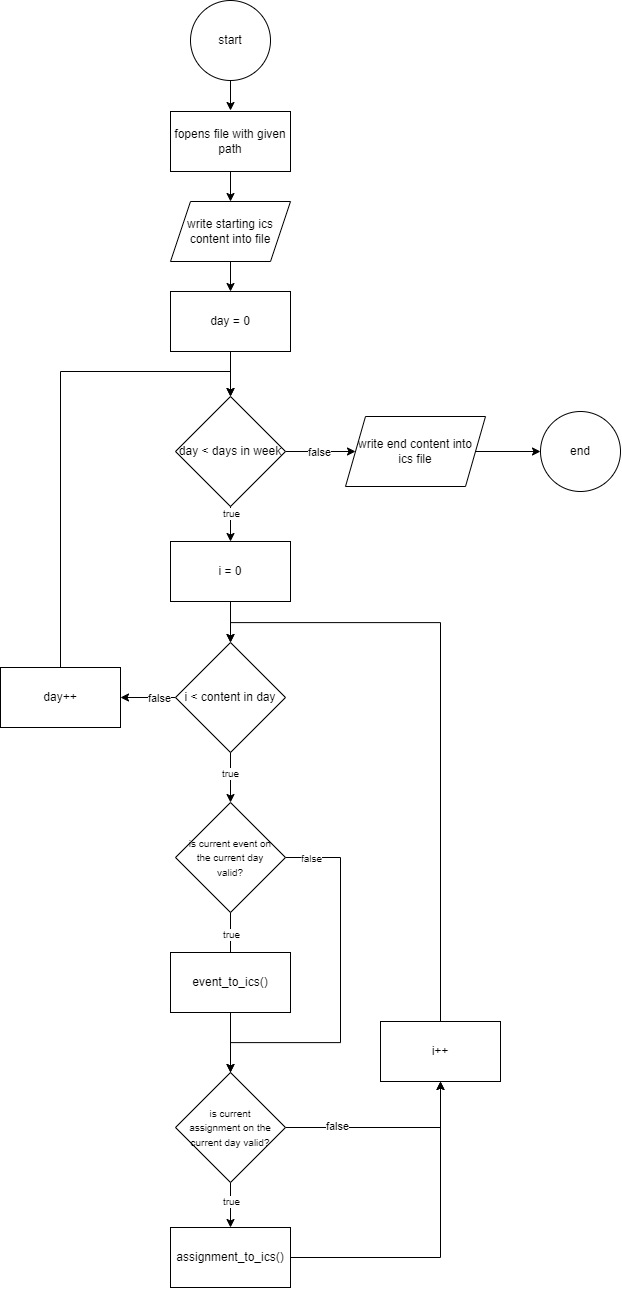

The diagram above was exported from draw.io. Its source (the exported page's mxGraphModel, read from the mxfile embedded in the PNG):
<mxGraphModel dx="1738" dy="1158" grid="1" gridSize="10" guides="1" tooltips="1" connect="1" arrows="1" fold="1" page="1" pageScale="1" pageWidth="1169" pageHeight="1654" math="0" shadow="0">
  <root>
    <mxCell id="0" />
    <mxCell id="1" parent="0" />
    <mxCell id="2" style="edgeStyle=orthogonalEdgeStyle;rounded=1;orthogonalLoop=1;jettySize=auto;html=1;exitX=0.5;exitY=1;exitDx=0;exitDy=0;strokeColor=default;strokeWidth=1;" edge="1" source="3" parent="1">
      <mxGeometry relative="1" as="geometry">
        <mxPoint x="400" y="279" as="targetPoint" />
      </mxGeometry>
    </mxCell>
    <mxCell id="3" value="start" style="ellipse;whiteSpace=wrap;html=1;aspect=fixed;" vertex="1" parent="1">
      <mxGeometry x="360" y="169" width="80" height="80" as="geometry" />
    </mxCell>
    <mxCell id="4" value="end" style="ellipse;whiteSpace=wrap;html=1;aspect=fixed;" vertex="1" parent="1">
      <mxGeometry x="710" y="580" width="80" height="80" as="geometry" />
    </mxCell>
    <mxCell id="5" value="fopens file with given path" style="rounded=0;whiteSpace=wrap;html=1;" vertex="1" parent="1">
      <mxGeometry x="340" y="280" width="120" height="60" as="geometry" />
    </mxCell>
    <mxCell id="6" value="" style="endArrow=classic;html=1;rounded=0;exitX=0.5;exitY=1;exitDx=0;exitDy=0;entryX=0.5;entryY=0;entryDx=0;entryDy=0;" edge="1" source="5" target="11" parent="1">
      <mxGeometry width="50" height="50" relative="1" as="geometry">
        <mxPoint x="520" y="420" as="sourcePoint" />
        <mxPoint x="560" y="380" as="targetPoint" />
      </mxGeometry>
    </mxCell>
    <mxCell id="7" style="edgeStyle=orthogonalEdgeStyle;rounded=0;orthogonalLoop=1;jettySize=auto;html=1;exitX=1;exitY=0.5;exitDx=0;exitDy=0;entryX=0;entryY=0.5;entryDx=0;entryDy=0;" edge="1" source="9" target="26" parent="1">
      <mxGeometry relative="1" as="geometry">
        <mxPoint x="580" y="619.3636363636363" as="targetPoint" />
      </mxGeometry>
    </mxCell>
    <mxCell id="8" value="false" style="edgeLabel;html=1;align=center;verticalAlign=middle;resizable=0;points=[];" vertex="1" connectable="0" parent="7">
      <mxGeometry x="0.2336" y="-2" relative="1" as="geometry">
        <mxPoint x="-9" y="-2" as="offset" />
      </mxGeometry>
    </mxCell>
    <mxCell id="9" value="day &amp;lt; days in week" style="rhombus;whiteSpace=wrap;html=1;" vertex="1" parent="1">
      <mxGeometry x="345" y="565" width="110" height="110" as="geometry" />
    </mxCell>
    <mxCell id="10" style="edgeStyle=orthogonalEdgeStyle;rounded=0;orthogonalLoop=1;jettySize=auto;html=1;exitX=0.5;exitY=1;exitDx=0;exitDy=0;entryX=0.5;entryY=0;entryDx=0;entryDy=0;" edge="1" source="11" target="42" parent="1">
      <mxGeometry relative="1" as="geometry" />
    </mxCell>
    <mxCell id="11" value="&lt;span&gt;write starting ics content into file&lt;/span&gt;" style="shape=parallelogram;perimeter=parallelogramPerimeter;whiteSpace=wrap;html=1;fixedSize=1;glass=0;" vertex="1" parent="1">
      <mxGeometry x="340" y="370" width="120" height="60" as="geometry" />
    </mxCell>
    <mxCell id="12" value="" style="endArrow=classic;html=1;rounded=0;exitX=0.5;exitY=1;exitDx=0;exitDy=0;entryX=0.5;entryY=0;entryDx=0;entryDy=0;" edge="1" source="9" target="40" parent="1">
      <mxGeometry width="50" height="50" relative="1" as="geometry">
        <mxPoint x="390" y="760" as="sourcePoint" />
        <mxPoint x="400" y="830" as="targetPoint" />
      </mxGeometry>
    </mxCell>
    <mxCell id="13" value="true" style="edgeLabel;html=1;align=center;verticalAlign=middle;resizable=0;points=[];fontSize=10;" vertex="1" connectable="0" parent="12">
      <mxGeometry x="-0.0883" y="-2" relative="1" as="geometry">
        <mxPoint x="2" y="-10" as="offset" />
      </mxGeometry>
    </mxCell>
    <mxCell id="14" style="edgeStyle=orthogonalEdgeStyle;rounded=0;orthogonalLoop=1;jettySize=auto;html=1;exitX=0;exitY=0.5;exitDx=0;exitDy=0;entryX=1;entryY=0.5;entryDx=0;entryDy=0;fontSize=10;" edge="1" source="16" target="28" parent="1">
      <mxGeometry relative="1" as="geometry" />
    </mxCell>
    <mxCell id="15" value="false" style="edgeLabel;html=1;align=center;verticalAlign=middle;resizable=0;points=[];" vertex="1" connectable="0" parent="14">
      <mxGeometry x="-0.7561" relative="1" as="geometry">
        <mxPoint x="-10" as="offset" />
      </mxGeometry>
    </mxCell>
    <mxCell id="16" value="i &amp;lt; content in day" style="rhombus;whiteSpace=wrap;html=1;" vertex="1" parent="1">
      <mxGeometry x="345" y="811" width="110" height="110" as="geometry" />
    </mxCell>
    <mxCell id="17" value="" style="endArrow=classic;html=1;rounded=0;exitX=0.5;exitY=1;exitDx=0;exitDy=0;entryX=0.5;entryY=0;entryDx=0;entryDy=0;" edge="1" source="16" target="21" parent="1">
      <mxGeometry width="50" height="50" relative="1" as="geometry">
        <mxPoint x="380" y="1081" as="sourcePoint" />
        <mxPoint x="400" y="1071" as="targetPoint" />
      </mxGeometry>
    </mxCell>
    <mxCell id="18" value="true" style="edgeLabel;html=1;align=center;verticalAlign=middle;resizable=0;points=[];fontSize=10;" vertex="1" connectable="0" parent="17">
      <mxGeometry x="-0.1786" y="-1" relative="1" as="geometry">
        <mxPoint as="offset" />
      </mxGeometry>
    </mxCell>
    <mxCell id="19" style="edgeStyle=orthogonalEdgeStyle;rounded=0;orthogonalLoop=1;jettySize=auto;html=1;exitX=1;exitY=0.5;exitDx=0;exitDy=0;entryX=0.5;entryY=0;entryDx=0;entryDy=0;fontSize=10;" edge="1" source="21" target="33" parent="1">
      <mxGeometry relative="1" as="geometry">
        <Array as="points">
          <mxPoint x="510" y="1026" />
          <mxPoint x="510" y="1211" />
          <mxPoint x="400" y="1211" />
        </Array>
      </mxGeometry>
    </mxCell>
    <mxCell id="20" value="false" style="edgeLabel;html=1;align=center;verticalAlign=middle;resizable=0;points=[];fontSize=10;" vertex="1" connectable="0" parent="19">
      <mxGeometry x="-0.8874" relative="1" as="geometry">
        <mxPoint x="3" as="offset" />
      </mxGeometry>
    </mxCell>
    <mxCell id="21" value="&lt;font style=&quot;font-size: 10px&quot;&gt;is current event on the current day valid?&lt;/font&gt;" style="rhombus;whiteSpace=wrap;html=1;align=center;spacing=14;" vertex="1" parent="1">
      <mxGeometry x="345" y="971" width="110" height="110" as="geometry" />
    </mxCell>
    <mxCell id="22" value="" style="endArrow=classic;html=1;rounded=0;exitX=0.5;exitY=1;exitDx=0;exitDy=0;" edge="1" source="21" parent="1">
      <mxGeometry width="50" height="50" relative="1" as="geometry">
        <mxPoint x="430" y="1211" as="sourcePoint" />
        <mxPoint x="400" y="1261" as="targetPoint" />
      </mxGeometry>
    </mxCell>
    <mxCell id="23" value="true" style="edgeLabel;html=1;align=center;verticalAlign=middle;resizable=0;points=[];fontSize=10;" vertex="1" connectable="0" parent="22">
      <mxGeometry x="-0.3929" relative="1" as="geometry">
        <mxPoint y="-35" as="offset" />
      </mxGeometry>
    </mxCell>
    <mxCell id="24" value="event_to_ics()" style="rounded=0;whiteSpace=wrap;html=1;glass=0;fillColor=default;" vertex="1" parent="1">
      <mxGeometry x="340" y="1121" width="120" height="60" as="geometry" />
    </mxCell>
    <mxCell id="25" style="edgeStyle=orthogonalEdgeStyle;rounded=0;orthogonalLoop=1;jettySize=auto;html=1;exitX=1;exitY=0.5;exitDx=0;exitDy=0;entryX=0;entryY=0.5;entryDx=0;entryDy=0;" edge="1" source="26" target="4" parent="1">
      <mxGeometry relative="1" as="geometry" />
    </mxCell>
    <mxCell id="26" value="&lt;span&gt;write end content into ics file&lt;/span&gt;" style="shape=parallelogram;perimeter=parallelogramPerimeter;whiteSpace=wrap;html=1;fixedSize=1;glass=0;spacingTop=0;spacing=6;" vertex="1" parent="1">
      <mxGeometry x="515" y="585" width="140" height="70" as="geometry" />
    </mxCell>
    <mxCell id="27" style="edgeStyle=orthogonalEdgeStyle;rounded=0;orthogonalLoop=1;jettySize=auto;html=1;exitX=0.5;exitY=0;exitDx=0;exitDy=0;entryX=0.5;entryY=0;entryDx=0;entryDy=0;fontSize=10;" edge="1" source="28" target="9" parent="1">
      <mxGeometry relative="1" as="geometry">
        <Array as="points">
          <mxPoint x="230" y="540" />
          <mxPoint x="400" y="540" />
        </Array>
      </mxGeometry>
    </mxCell>
    <mxCell id="28" value="day++" style="rounded=0;whiteSpace=wrap;html=1;glass=0;fillColor=default;" vertex="1" parent="1">
      <mxGeometry x="169.9999999999999" y="836" width="120" height="60" as="geometry" />
    </mxCell>
    <mxCell id="29" value="" style="edgeStyle=orthogonalEdgeStyle;rounded=0;orthogonalLoop=1;jettySize=auto;html=1;fontSize=10;" edge="1" source="33" target="35" parent="1">
      <mxGeometry relative="1" as="geometry" />
    </mxCell>
    <mxCell id="30" value="true" style="edgeLabel;html=1;align=center;verticalAlign=middle;resizable=0;points=[];fontSize=10;" vertex="1" connectable="0" parent="29">
      <mxGeometry x="-0.2379" y="1" relative="1" as="geometry">
        <mxPoint x="-1" as="offset" />
      </mxGeometry>
    </mxCell>
    <mxCell id="31" style="edgeStyle=orthogonalEdgeStyle;rounded=0;orthogonalLoop=1;jettySize=auto;html=1;exitX=1;exitY=0.5;exitDx=0;exitDy=0;entryX=0.5;entryY=1;entryDx=0;entryDy=0;" edge="1" source="33" target="38" parent="1">
      <mxGeometry relative="1" as="geometry" />
    </mxCell>
    <mxCell id="32" value="false" style="edgeLabel;html=1;align=center;verticalAlign=middle;resizable=0;points=[];" vertex="1" connectable="0" parent="31">
      <mxGeometry x="-0.4992" y="2" relative="1" as="geometry">
        <mxPoint as="offset" />
      </mxGeometry>
    </mxCell>
    <mxCell id="33" value="&lt;font style=&quot;font-size: 10px&quot;&gt;is current assignment on the current day valid?&lt;/font&gt;" style="rhombus;whiteSpace=wrap;html=1;align=center;spacing=14;" vertex="1" parent="1">
      <mxGeometry x="345" y="1241" width="110" height="110" as="geometry" />
    </mxCell>
    <mxCell id="34" style="edgeStyle=orthogonalEdgeStyle;rounded=0;orthogonalLoop=1;jettySize=auto;html=1;exitX=1;exitY=0.5;exitDx=0;exitDy=0;entryX=0.5;entryY=1;entryDx=0;entryDy=0;" edge="1" source="35" target="38" parent="1">
      <mxGeometry relative="1" as="geometry" />
    </mxCell>
    <mxCell id="35" value="assignment_to_ics()" style="rounded=0;whiteSpace=wrap;html=1;glass=0;fillColor=default;" vertex="1" parent="1">
      <mxGeometry x="340" y="1396" width="120" height="60" as="geometry" />
    </mxCell>
    <mxCell id="36" value="" style="endArrow=classic;html=1;rounded=0;fontSize=10;exitX=0.5;exitY=1;exitDx=0;exitDy=0;entryX=0.5;entryY=0;entryDx=0;entryDy=0;" edge="1" source="24" target="33" parent="1">
      <mxGeometry width="50" height="50" relative="1" as="geometry">
        <mxPoint x="430" y="1451" as="sourcePoint" />
        <mxPoint x="480" y="1401" as="targetPoint" />
      </mxGeometry>
    </mxCell>
    <mxCell id="37" style="edgeStyle=orthogonalEdgeStyle;rounded=0;orthogonalLoop=1;jettySize=auto;html=1;exitX=0.5;exitY=0;exitDx=0;exitDy=0;entryX=0.5;entryY=0;entryDx=0;entryDy=0;fontSize=10;" edge="1" source="38" target="16" parent="1">
      <mxGeometry relative="1" as="geometry" />
    </mxCell>
    <mxCell id="38" value="i++" style="rounded=0;whiteSpace=wrap;html=1;glass=0;fillColor=default;" vertex="1" parent="1">
      <mxGeometry x="549.9999999999999" y="1190" width="120" height="60" as="geometry" />
    </mxCell>
    <mxCell id="39" style="edgeStyle=orthogonalEdgeStyle;rounded=0;orthogonalLoop=1;jettySize=auto;html=1;exitX=0.5;exitY=1;exitDx=0;exitDy=0;entryX=0.5;entryY=0;entryDx=0;entryDy=0;" edge="1" source="40" target="16" parent="1">
      <mxGeometry relative="1" as="geometry" />
    </mxCell>
    <mxCell id="40" value="i = 0" style="rounded=0;whiteSpace=wrap;html=1;glass=0;fillColor=default;" vertex="1" parent="1">
      <mxGeometry x="339.9999999999999" y="710" width="120" height="60" as="geometry" />
    </mxCell>
    <mxCell id="41" style="edgeStyle=orthogonalEdgeStyle;rounded=0;orthogonalLoop=1;jettySize=auto;html=1;entryX=0.5;entryY=0;entryDx=0;entryDy=0;" edge="1" source="42" target="9" parent="1">
      <mxGeometry relative="1" as="geometry" />
    </mxCell>
    <mxCell id="42" value="day = 0" style="rounded=0;whiteSpace=wrap;html=1;" vertex="1" parent="1">
      <mxGeometry x="340" y="460" width="120" height="60" as="geometry" />
    </mxCell>
  </root>
</mxGraphModel>